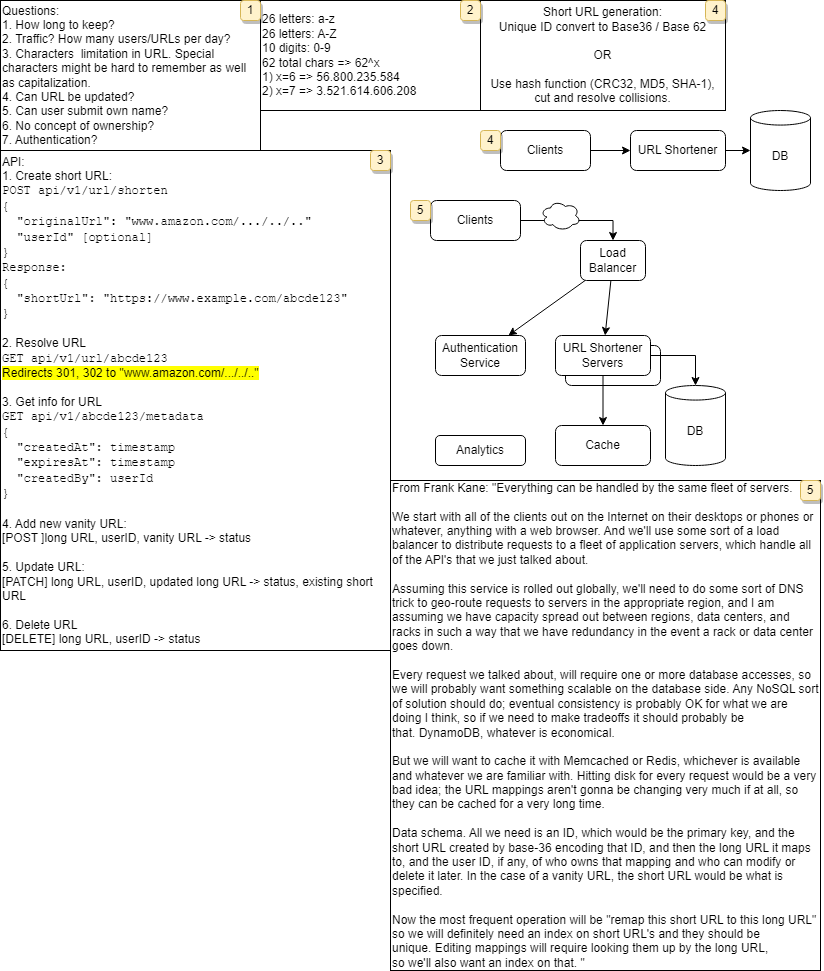

The diagram above was exported from draw.io. Its source (the exported page's mxGraphModel, read from the mxfile embedded in the PNG):
<mxGraphModel dx="988" dy="527" grid="1" gridSize="10" guides="1" tooltips="1" connect="1" arrows="1" fold="1" page="1" pageScale="1" pageWidth="827" pageHeight="1169" math="0" shadow="0">
  <root>
    <mxCell id="0" />
    <mxCell id="1" parent="0" />
    <mxCell id="7qGTJKBD6qKdbUM0u3QY-18" value="" style="whiteSpace=wrap;html=1;rounded=1;" vertex="1" parent="1">
      <mxGeometry x="565" y="345" width="95" height="40" as="geometry" />
    </mxCell>
    <mxCell id="7qGTJKBD6qKdbUM0u3QY-1" value="Questions:&lt;br&gt;1. How long to keep?&lt;br&gt;2. Traffic? How many users/URLs per day?&lt;br&gt;3. Characters&amp;nbsp; limitation in URL. Special characters might be hard to remember as well as capitalization.&lt;br&gt;4. Can URL be updated?&lt;br&gt;5. Can user submit own name?&lt;br&gt;6. No concept of ownership?&lt;br&gt;7. Authentication?" style="rounded=0;whiteSpace=wrap;html=1;align=left;" vertex="1" parent="1">
      <mxGeometry width="260" height="150" as="geometry" />
    </mxCell>
    <mxCell id="7qGTJKBD6qKdbUM0u3QY-4" value="" style="edgeStyle=orthogonalEdgeStyle;rounded=0;orthogonalLoop=1;jettySize=auto;html=1;" edge="1" parent="1" source="7qGTJKBD6qKdbUM0u3QY-2" target="7qGTJKBD6qKdbUM0u3QY-3">
      <mxGeometry relative="1" as="geometry" />
    </mxCell>
    <mxCell id="7qGTJKBD6qKdbUM0u3QY-2" value="Clients" style="rounded=1;whiteSpace=wrap;html=1;" vertex="1" parent="1">
      <mxGeometry x="500" y="130" width="90" height="40" as="geometry" />
    </mxCell>
    <mxCell id="7qGTJKBD6qKdbUM0u3QY-31" value="" style="rounded=0;orthogonalLoop=1;jettySize=auto;html=1;" edge="1" parent="1" source="7qGTJKBD6qKdbUM0u3QY-3" target="7qGTJKBD6qKdbUM0u3QY-5">
      <mxGeometry relative="1" as="geometry" />
    </mxCell>
    <mxCell id="7qGTJKBD6qKdbUM0u3QY-3" value="URL Shortener" style="whiteSpace=wrap;html=1;rounded=1;" vertex="1" parent="1">
      <mxGeometry x="630" y="130" width="95" height="40" as="geometry" />
    </mxCell>
    <mxCell id="7qGTJKBD6qKdbUM0u3QY-5" value="DB" style="shape=cylinder3;whiteSpace=wrap;html=1;boundedLbl=1;backgroundOutline=1;size=7.285714285714249;" vertex="1" parent="1">
      <mxGeometry x="750" y="110" width="60" height="80" as="geometry" />
    </mxCell>
    <mxCell id="7qGTJKBD6qKdbUM0u3QY-7" value="API:&lt;br&gt;1. Create short URL:&lt;br&gt;&lt;div style=&quot;&quot;&gt;&lt;font face=&quot;Courier New&quot;&gt;POST api/v1/url/shorten&lt;br&gt;{&lt;br&gt;&amp;nbsp; &quot;originalUrl&quot;: &quot;www.amazon.com/.../../..&quot;&lt;/font&gt;&lt;/div&gt;&lt;div style=&quot;&quot;&gt;&lt;font face=&quot;Courier New&quot;&gt;&amp;nbsp; &quot;userId&quot; [optional]&lt;/font&gt;&lt;/div&gt;&lt;div style=&quot;&quot;&gt;&lt;font face=&quot;Courier New&quot;&gt;}&lt;/font&gt;&lt;br&gt;&lt;font face=&quot;Courier New&quot;&gt;Response:&lt;/font&gt;&lt;br&gt;&lt;font face=&quot;Courier New&quot;&gt;{&lt;/font&gt;&lt;/div&gt;&lt;div style=&quot;&quot;&gt;&lt;font face=&quot;Courier New&quot;&gt;&amp;nbsp; &quot;shortUrl&quot;: &quot;https://www.example.com/abcde123&quot;&lt;/font&gt;&lt;/div&gt;&lt;div style=&quot;&quot;&gt;&lt;font face=&quot;Courier New&quot;&gt;}&lt;/font&gt;&lt;br&gt;&lt;br&gt;2. Resolve URL&lt;/div&gt;&lt;div style=&quot;&quot;&gt;&lt;font face=&quot;Courier New&quot;&gt;GET&amp;nbsp;&lt;/font&gt;&lt;font face=&quot;Courier New&quot;&gt;api/v1/url/abcde123&lt;/font&gt;&lt;/div&gt;&lt;div style=&quot;&quot;&gt;&lt;span data-darkreader-inline-bgcolor=&quot;&quot; style=&quot;background-color: rgb(255, 255, 0); --darkreader-inline-bgcolor: #999900;&quot;&gt;Redirects 301, 302 to &quot;www.amazon.com/.../../..&quot;&lt;/span&gt;&lt;br&gt;&lt;br&gt;3. Get info for URL&lt;br&gt;&lt;div data-darkreader-inline-border=&quot;&quot; style=&quot;border-color: var(--border-color); --darkreader-inline-border: var(--darkreader-border--border-color);&quot;&gt;&lt;font face=&quot;Courier New&quot;&gt;GET&amp;nbsp;api/v1/abcde123/metadata&lt;/font&gt;&lt;/div&gt;&lt;div data-darkreader-inline-border=&quot;&quot; style=&quot;border-color: var(--border-color); --darkreader-inline-border: var(--darkreader-border--border-color);&quot;&gt;&lt;font face=&quot;Courier New&quot;&gt;{&lt;/font&gt;&lt;/div&gt;&lt;div data-darkreader-inline-border=&quot;&quot; style=&quot;border-color: var(--border-color); --darkreader-inline-border: var(--darkreader-border--border-color);&quot;&gt;&lt;font face=&quot;Courier New&quot;&gt;&amp;nbsp; &quot;createdAt&quot;: timestamp&lt;br data-darkreader-inline-border=&quot;&quot; style=&quot;border-color: var(--border-color); --darkreader-inline-border: var(--darkreader-border--border-color);&quot;&gt;&lt;/font&gt;&lt;/div&gt;&lt;div data-darkreader-inline-border=&quot;&quot; style=&quot;border-color: var(--border-color); --darkreader-inline-border: var(--darkreader-border--border-color);&quot;&gt;&lt;font face=&quot;Courier New&quot;&gt;&amp;nbsp; &quot;expiresAt&quot;: timestamp&lt;/font&gt;&lt;/div&gt;&lt;div data-darkreader-inline-border=&quot;&quot; style=&quot;border-color: var(--border-color); --darkreader-inline-border: var(--darkreader-border--border-color);&quot;&gt;&lt;font face=&quot;Courier New&quot;&gt;&amp;nbsp; &quot;createdBy&quot;: userId&lt;/font&gt;&lt;/div&gt;&lt;div data-darkreader-inline-border=&quot;&quot; style=&quot;border-color: var(--border-color); --darkreader-inline-border: var(--darkreader-border--border-color);&quot;&gt;&lt;font face=&quot;Courier New&quot;&gt;}&lt;/font&gt;&lt;/div&gt;&lt;div data-darkreader-inline-border=&quot;&quot; style=&quot;border-color: var(--border-color); --darkreader-inline-border: var(--darkreader-border--border-color);&quot;&gt;&lt;font face=&quot;Courier New&quot;&gt;&lt;br&gt;&lt;/font&gt;&lt;/div&gt;&lt;div data-darkreader-inline-border=&quot;&quot; style=&quot;border-color: var(--border-color); --darkreader-inline-border: var(--darkreader-border--border-color);&quot;&gt;&lt;font face=&quot;Helvetica&quot;&gt;4. Add new vanity URL:&lt;br&gt;[POST ]long URL, userID, vanity URL -&amp;gt; status&lt;br&gt;&lt;br&gt;&lt;/font&gt;&lt;/div&gt;&lt;div data-darkreader-inline-border=&quot;&quot; style=&quot;border-color: var(--border-color); --darkreader-inline-border: var(--darkreader-border--border-color);&quot;&gt;&lt;font face=&quot;Helvetica&quot;&gt;5. Update URL:&lt;br&gt;[PATCH] long URL, userID, updated long URL -&amp;gt; status, existing short URL&lt;/font&gt;&lt;/div&gt;&lt;div data-darkreader-inline-border=&quot;&quot; style=&quot;border-color: var(--border-color); --darkreader-inline-border: var(--darkreader-border--border-color);&quot;&gt;&lt;font face=&quot;Helvetica&quot;&gt;&lt;br&gt;6. Delete URL&lt;/font&gt;&lt;/div&gt;&lt;div data-darkreader-inline-border=&quot;&quot; style=&quot;border-color: var(--border-color); --darkreader-inline-border: var(--darkreader-border--border-color);&quot;&gt;[DELETE] long URL, userID -&amp;gt; status&lt;/div&gt;&lt;/div&gt;" style="rounded=0;whiteSpace=wrap;html=1;align=left;" vertex="1" parent="1">
      <mxGeometry y="150" width="390" height="500" as="geometry" />
    </mxCell>
    <mxCell id="7qGTJKBD6qKdbUM0u3QY-8" value="26 letters: a-z&lt;br&gt;26 letters: A-Z&lt;br&gt;10 digits: 0-9&lt;br&gt;62 total chars =&amp;gt; 62^x&lt;br&gt;1) x=6 =&amp;gt;&amp;nbsp;56.800.235.584&lt;br&gt;2) x=7 =&amp;gt;&amp;nbsp;3.521.614.606.208" style="rounded=0;whiteSpace=wrap;html=1;align=left;" vertex="1" parent="1">
      <mxGeometry x="260" width="220" height="110" as="geometry" />
    </mxCell>
    <mxCell id="7qGTJKBD6qKdbUM0u3QY-20" style="edgeStyle=orthogonalEdgeStyle;rounded=0;orthogonalLoop=1;jettySize=auto;html=1;entryX=0.5;entryY=0;entryDx=0;entryDy=0;" edge="1" parent="1" source="7qGTJKBD6qKdbUM0u3QY-11" target="7qGTJKBD6qKdbUM0u3QY-19">
      <mxGeometry relative="1" as="geometry" />
    </mxCell>
    <mxCell id="7qGTJKBD6qKdbUM0u3QY-11" value="Clients" style="rounded=1;whiteSpace=wrap;html=1;" vertex="1" parent="1">
      <mxGeometry x="430" y="200" width="90" height="40" as="geometry" />
    </mxCell>
    <mxCell id="7qGTJKBD6qKdbUM0u3QY-16" value="" style="edgeStyle=orthogonalEdgeStyle;rounded=0;orthogonalLoop=1;jettySize=auto;html=1;" edge="1" parent="1" source="7qGTJKBD6qKdbUM0u3QY-13" target="7qGTJKBD6qKdbUM0u3QY-15">
      <mxGeometry relative="1" as="geometry" />
    </mxCell>
    <mxCell id="7qGTJKBD6qKdbUM0u3QY-13" value="URL Shortener&lt;br&gt;Servers" style="whiteSpace=wrap;html=1;rounded=1;" vertex="1" parent="1">
      <mxGeometry x="555" y="335" width="95" height="40" as="geometry" />
    </mxCell>
    <mxCell id="7qGTJKBD6qKdbUM0u3QY-14" value="DB" style="shape=cylinder3;whiteSpace=wrap;html=1;boundedLbl=1;backgroundOutline=1;size=7.285714285714249;" vertex="1" parent="1">
      <mxGeometry x="665" y="385" width="60" height="80" as="geometry" />
    </mxCell>
    <mxCell id="7qGTJKBD6qKdbUM0u3QY-17" value="" style="edgeStyle=orthogonalEdgeStyle;rounded=0;orthogonalLoop=1;jettySize=auto;html=1;" edge="1" parent="1" source="7qGTJKBD6qKdbUM0u3QY-13" target="7qGTJKBD6qKdbUM0u3QY-14">
      <mxGeometry relative="1" as="geometry" />
    </mxCell>
    <mxCell id="7qGTJKBD6qKdbUM0u3QY-15" value="Cache" style="whiteSpace=wrap;html=1;rounded=1;" vertex="1" parent="1">
      <mxGeometry x="555" y="425" width="95" height="40" as="geometry" />
    </mxCell>
    <mxCell id="7qGTJKBD6qKdbUM0u3QY-23" style="rounded=0;orthogonalLoop=1;jettySize=auto;html=1;" edge="1" parent="1" source="7qGTJKBD6qKdbUM0u3QY-19" target="7qGTJKBD6qKdbUM0u3QY-22">
      <mxGeometry relative="1" as="geometry" />
    </mxCell>
    <mxCell id="7qGTJKBD6qKdbUM0u3QY-30" style="rounded=0;orthogonalLoop=1;jettySize=auto;html=1;" edge="1" parent="1" source="7qGTJKBD6qKdbUM0u3QY-19" target="7qGTJKBD6qKdbUM0u3QY-13">
      <mxGeometry relative="1" as="geometry" />
    </mxCell>
    <mxCell id="7qGTJKBD6qKdbUM0u3QY-19" value="Load Balancer" style="whiteSpace=wrap;html=1;rounded=1;" vertex="1" parent="1">
      <mxGeometry x="580" y="240" width="65" height="40" as="geometry" />
    </mxCell>
    <mxCell id="7qGTJKBD6qKdbUM0u3QY-22" value="Authentication&lt;br&gt;Service" style="rounded=1;whiteSpace=wrap;html=1;" vertex="1" parent="1">
      <mxGeometry x="435" y="335" width="90" height="40" as="geometry" />
    </mxCell>
    <mxCell id="7qGTJKBD6qKdbUM0u3QY-25" value="Analytics" style="rounded=1;whiteSpace=wrap;html=1;" vertex="1" parent="1">
      <mxGeometry x="435" y="435" width="90" height="30" as="geometry" />
    </mxCell>
    <mxCell id="7qGTJKBD6qKdbUM0u3QY-26" value="Short URL generation:&lt;br&gt;Unique ID convert to Base36 / Base 62&lt;br&gt;&lt;br&gt;OR&lt;br&gt;&lt;br&gt;Use hash function (CRC32, MD5, SHA-1), cut and resolve collisions." style="rounded=0;whiteSpace=wrap;html=1;" vertex="1" parent="1">
      <mxGeometry x="480" width="245" height="110" as="geometry" />
    </mxCell>
    <mxCell id="7qGTJKBD6qKdbUM0u3QY-27" value="From Frank Kane: &quot;Everything can be handled by the same fleet of servers.&amp;nbsp;&lt;br&gt;&lt;br&gt;We start with all of the clients&amp;nbsp;&lt;span data-darkreader-inline-color=&quot;&quot; data-darkreader-inline-bgcolor=&quot;&quot; style=&quot;background-color: initial; color: rgb(0, 0, 0); --darkreader-inline-bgcolor: initial; --darkreader-inline-color: #e8e6e3;&quot;&gt;out on the Internet on their desktops&amp;nbsp;&lt;/span&gt;&lt;span style=&quot;color: rgb(0, 0, 0); --darkreader-inline-color: #e8e6e3;&quot; data-darkreader-inline-color=&quot;&quot;&gt;or phones or whatever, anything with a web browser.&amp;nbsp;&lt;/span&gt;&lt;span style=&quot;color: rgb(0, 0, 0); --darkreader-inline-color: #e8e6e3;&quot; data-darkreader-inline-color=&quot;&quot;&gt;And we'll use some sort of a load balancer&amp;nbsp;&lt;/span&gt;&lt;span style=&quot;color: rgb(0, 0, 0); --darkreader-inline-color: #e8e6e3;&quot; data-darkreader-inline-color=&quot;&quot;&gt;to distribute requests&amp;nbsp;&lt;/span&gt;&lt;span style=&quot;color: rgb(0, 0, 0); --darkreader-inline-color: #e8e6e3;&quot; data-darkreader-inline-color=&quot;&quot;&gt;to a fleet of application servers,&amp;nbsp;&lt;/span&gt;&lt;span style=&quot;color: rgb(0, 0, 0); --darkreader-inline-color: #e8e6e3;&quot; data-darkreader-inline-color=&quot;&quot;&gt;which handle all of the API's&amp;nbsp;&lt;/span&gt;&lt;span style=&quot;color: rgb(0, 0, 0); --darkreader-inline-color: #e8e6e3;&quot; data-darkreader-inline-color=&quot;&quot;&gt;that we just talked about.&lt;br&gt;&lt;/span&gt;&lt;br&gt;&lt;div&gt;Assuming this service is rolled out globally,&amp;nbsp;&lt;span data-darkreader-inline-color=&quot;&quot; data-darkreader-inline-bgcolor=&quot;&quot; style=&quot;background-color: initial; color: rgb(0, 0, 0); --darkreader-inline-bgcolor: initial; --darkreader-inline-color: #e8e6e3;&quot;&gt;we'll need to do some sort of DNS trick&amp;nbsp;&lt;/span&gt;&lt;span style=&quot;color: rgb(0, 0, 0); --darkreader-inline-color: #e8e6e3;&quot; data-darkreader-inline-color=&quot;&quot;&gt;to geo-route requests&amp;nbsp;&lt;/span&gt;&lt;span data-darkreader-inline-bgcolor=&quot;&quot; style=&quot;background-color: initial; color: rgb(0, 0, 0); --darkreader-inline-color: #e8e6e3; --darkreader-inline-bgcolor: initial;&quot; data-darkreader-inline-color=&quot;&quot;&gt;to servers in the appropriate region,&amp;nbsp;&lt;/span&gt;&lt;span data-darkreader-inline-bgcolor=&quot;&quot; style=&quot;background-color: initial; color: rgb(0, 0, 0); --darkreader-inline-color: #e8e6e3; --darkreader-inline-bgcolor: initial;&quot; data-darkreader-inline-color=&quot;&quot;&gt;and I am assuming we have capacity spread out&amp;nbsp;&lt;/span&gt;&lt;span data-darkreader-inline-bgcolor=&quot;&quot; style=&quot;background-color: initial; color: rgb(0, 0, 0); --darkreader-inline-color: #e8e6e3; --darkreader-inline-bgcolor: initial;&quot; data-darkreader-inline-color=&quot;&quot;&gt;between regions, data centers, and racks&amp;nbsp;&lt;/span&gt;&lt;span data-darkreader-inline-bgcolor=&quot;&quot; style=&quot;background-color: initial; color: rgb(0, 0, 0); --darkreader-inline-color: #e8e6e3; --darkreader-inline-bgcolor: initial;&quot; data-darkreader-inline-color=&quot;&quot;&gt;in such a way that we have redundancy i&lt;/span&gt;&lt;span style=&quot;color: rgb(0, 0, 0); --darkreader-inline-color: #e8e6e3;&quot; data-darkreader-inline-color=&quot;&quot;&gt;n the event a rack or data center goes down.&amp;nbsp;&lt;br&gt;&lt;/span&gt;&lt;span style=&quot;color: rgb(0, 0, 0); --darkreader-inline-color: #e8e6e3;&quot; data-darkreader-inline-color=&quot;&quot;&gt;&lt;br&gt;Every request we talked about,&amp;nbsp;&lt;/span&gt;&lt;span style=&quot;color: rgb(0, 0, 0); --darkreader-inline-color: #e8e6e3;&quot; data-darkreader-inline-color=&quot;&quot;&gt;will require one or more database accesses,&amp;nbsp;&lt;/span&gt;&lt;span style=&quot;color: rgb(0, 0, 0); --darkreader-inline-color: #e8e6e3;&quot; data-darkreader-inline-color=&quot;&quot;&gt;so we will probably want something scalable&amp;nbsp;&lt;/span&gt;&lt;span style=&quot;color: rgb(0, 0, 0); --darkreader-inline-color: #e8e6e3;&quot; data-darkreader-inline-color=&quot;&quot;&gt;on the database side.&amp;nbsp;&lt;/span&gt;&lt;span style=&quot;color: rgb(0, 0, 0); --darkreader-inline-color: #e8e6e3;&quot; data-darkreader-inline-color=&quot;&quot;&gt;Any NoSQL sort of solution should do;&amp;nbsp;&lt;/span&gt;&lt;span style=&quot;color: rgb(0, 0, 0); --darkreader-inline-color: #e8e6e3;&quot; data-darkreader-inline-color=&quot;&quot;&gt;eventual consistency is probably OK&amp;nbsp;&lt;/span&gt;&lt;span style=&quot;color: rgb(0, 0, 0); --darkreader-inline-color: #e8e6e3;&quot; data-darkreader-inline-color=&quot;&quot;&gt;for what we are doing I think,&amp;nbsp;&lt;/span&gt;&lt;span data-darkreader-inline-color=&quot;&quot; data-darkreader-inline-bgcolor=&quot;&quot; style=&quot;background-color: initial; color: rgb(0, 0, 0); --darkreader-inline-bgcolor: initial; --darkreader-inline-color: #e8e6e3;&quot;&gt;so if we need to make tradeoffs&amp;nbsp;&lt;/span&gt;&lt;span style=&quot;color: rgb(0, 0, 0); --darkreader-inline-color: #e8e6e3;&quot; data-darkreader-inline-color=&quot;&quot;&gt;it should probably be that.&amp;nbsp;&lt;/span&gt;&lt;span style=&quot;color: rgb(0, 0, 0); --darkreader-inline-color: #e8e6e3;&quot; data-darkreader-inline-color=&quot;&quot;&gt;DynamoDB, whatever is economical.&amp;nbsp;&lt;/span&gt;&lt;/div&gt;&lt;div&gt;&lt;span style=&quot;color: rgb(0, 0, 0); --darkreader-inline-color: #e8e6e3;&quot; data-darkreader-inline-color=&quot;&quot;&gt;&lt;br&gt;&lt;/span&gt;&lt;/div&gt;&lt;div&gt;&lt;span style=&quot;color: rgb(0, 0, 0); --darkreader-inline-color: #e8e6e3;&quot; data-darkreader-inline-color=&quot;&quot;&gt;But we will want to cache it with Memcached or Redis,&amp;nbsp;&lt;/span&gt;&lt;span style=&quot;color: rgb(0, 0, 0); --darkreader-inline-color: #e8e6e3;&quot; data-darkreader-inline-color=&quot;&quot;&gt;whichever is available and whatever&amp;nbsp;&lt;/span&gt;&lt;span style=&quot;color: rgb(0, 0, 0); --darkreader-inline-color: #e8e6e3;&quot; data-darkreader-inline-color=&quot;&quot;&gt;we are familiar with.&amp;nbsp;&lt;/span&gt;&lt;span style=&quot;color: rgb(0, 0, 0); --darkreader-inline-color: #e8e6e3;&quot; data-darkreader-inline-color=&quot;&quot;&gt;Hitting disk for every request&amp;nbsp;&lt;/span&gt;&lt;span style=&quot;color: rgb(0, 0, 0); --darkreader-inline-color: #e8e6e3;&quot; data-darkreader-inline-color=&quot;&quot;&gt;would be a very bad idea;&amp;nbsp;&lt;/span&gt;&lt;span style=&quot;color: rgb(0, 0, 0); --darkreader-inline-color: #e8e6e3;&quot; data-darkreader-inline-color=&quot;&quot;&gt;the URL mappings aren't gonna&amp;nbsp;&lt;/span&gt;&lt;span data-darkreader-inline-color=&quot;&quot; data-darkreader-inline-bgcolor=&quot;&quot; style=&quot;background-color: initial; color: rgb(0, 0, 0); --darkreader-inline-bgcolor: initial; --darkreader-inline-color: #e8e6e3;&quot;&gt;be changing very much if at all,&amp;nbsp;&lt;/span&gt;&lt;span style=&quot;color: rgb(0, 0, 0); --darkreader-inline-color: #e8e6e3;&quot; data-darkreader-inline-color=&quot;&quot;&gt;so they can be cached for a very long time.&lt;/span&gt;&lt;/div&gt;&lt;div&gt;&lt;span style=&quot;color: rgb(0, 0, 0); --darkreader-inline-color: #e8e6e3;&quot; data-darkreader-inline-color=&quot;&quot;&gt;&lt;br&gt;&lt;/span&gt;&lt;/div&gt;&lt;div&gt;&lt;span data-darkreader-inline-color=&quot;&quot; data-darkreader-inline-bgcolor=&quot;&quot; style=&quot;background-color: initial; color: rgb(0, 0, 0); --darkreader-inline-bgcolor: initial; --darkreader-inline-color: #e8e6e3;&quot;&gt;Data schema.&amp;nbsp;&lt;/span&gt;&lt;span data-darkreader-inline-color=&quot;&quot; data-darkreader-inline-bgcolor=&quot;&quot; style=&quot;background-color: initial; color: rgb(0, 0, 0); --darkreader-inline-bgcolor: initial; --darkreader-inline-color: #e8e6e3;&quot;&gt;All we need is an ID, which would be the primary key,&amp;nbsp;&lt;/span&gt;&lt;span data-darkreader-inline-color=&quot;&quot; data-darkreader-inline-bgcolor=&quot;&quot; style=&quot;background-color: initial; color: rgb(0, 0, 0); --darkreader-inline-bgcolor: initial; --darkreader-inline-color: #e8e6e3;&quot;&gt;and the short URL created&amp;nbsp;&lt;/span&gt;&lt;span data-darkreader-inline-color=&quot;&quot; data-darkreader-inline-bgcolor=&quot;&quot; style=&quot;background-color: initial; color: rgb(0, 0, 0); --darkreader-inline-bgcolor: initial; --darkreader-inline-color: #e8e6e3;&quot;&gt;by base-36 encoding that ID,&amp;nbsp;&lt;/span&gt;&lt;span data-darkreader-inline-color=&quot;&quot; data-darkreader-inline-bgcolor=&quot;&quot; style=&quot;background-color: initial; color: rgb(0, 0, 0); --darkreader-inline-bgcolor: initial; --darkreader-inline-color: #e8e6e3;&quot;&gt;and then the long URL it maps to,&amp;nbsp;&lt;/span&gt;&lt;span data-darkreader-inline-color=&quot;&quot; data-darkreader-inline-bgcolor=&quot;&quot; style=&quot;background-color: initial; color: rgb(0, 0, 0); --darkreader-inline-bgcolor: initial; --darkreader-inline-color: #e8e6e3;&quot;&gt;and the user ID, if any, of who owns that mapping&amp;nbsp;&lt;/span&gt;&lt;span data-darkreader-inline-color=&quot;&quot; data-darkreader-inline-bgcolor=&quot;&quot; style=&quot;background-color: initial; color: rgb(0, 0, 0); --darkreader-inline-bgcolor: initial; --darkreader-inline-color: #e8e6e3;&quot;&gt;and who can modify or delete it later.&amp;nbsp;&lt;/span&gt;&lt;span data-darkreader-inline-color=&quot;&quot; data-darkreader-inline-bgcolor=&quot;&quot; style=&quot;background-color: initial; color: rgb(0, 0, 0); --darkreader-inline-bgcolor: initial; --darkreader-inline-color: #e8e6e3;&quot;&gt;In the case of a vanity URL,&amp;nbsp;&lt;/span&gt;&lt;span data-darkreader-inline-color=&quot;&quot; data-darkreader-inline-bgcolor=&quot;&quot; style=&quot;background-color: initial; color: rgb(0, 0, 0); --darkreader-inline-bgcolor: initial; --darkreader-inline-color: #e8e6e3;&quot;&gt;the short URL would be what is specified.&amp;nbsp;&lt;br&gt;&lt;/span&gt;&lt;span data-darkreader-inline-color=&quot;&quot; data-darkreader-inline-bgcolor=&quot;&quot; style=&quot;background-color: initial; color: rgb(0, 0, 0); --darkreader-inline-bgcolor: initial; --darkreader-inline-color: #e8e6e3;&quot;&gt;&lt;br&gt;Now the most frequent operation will be&amp;nbsp;&lt;/span&gt;&lt;span data-darkreader-inline-color=&quot;&quot; data-darkreader-inline-bgcolor=&quot;&quot; style=&quot;background-color: initial; color: rgb(0, 0, 0); --darkreader-inline-bgcolor: initial; --darkreader-inline-color: #e8e6e3;&quot;&gt;&quot;remap this short URL to this long URL&quot;&lt;/span&gt;&lt;/div&gt;&lt;div&gt;&lt;span data-darkreader-inline-color=&quot;&quot; data-darkreader-inline-bgcolor=&quot;&quot; style=&quot;background-color: initial; color: rgb(0, 0, 0); --darkreader-inline-bgcolor: initial; --darkreader-inline-color: #e8e6e3;&quot;&gt;so we will definitely need an index&amp;nbsp;&lt;/span&gt;&lt;span data-darkreader-inline-color=&quot;&quot; data-darkreader-inline-bgcolor=&quot;&quot; style=&quot;background-color: initial; color: rgb(0, 0, 0); --darkreader-inline-bgcolor: initial; --darkreader-inline-color: #e8e6e3;&quot;&gt;on short URL's and they should be unique.&amp;nbsp;&lt;/span&gt;&lt;span data-darkreader-inline-color=&quot;&quot; data-darkreader-inline-bgcolor=&quot;&quot; style=&quot;background-color: initial; color: rgb(0, 0, 0); --darkreader-inline-bgcolor: initial; --darkreader-inline-color: #e8e6e3;&quot;&gt;Editing mappings will require&amp;nbsp;&lt;/span&gt;&lt;span data-darkreader-inline-color=&quot;&quot; data-darkreader-inline-bgcolor=&quot;&quot; style=&quot;background-color: initial; color: rgb(0, 0, 0); --darkreader-inline-bgcolor: initial; --darkreader-inline-color: #e8e6e3;&quot;&gt;looking them up by the long URL,&lt;/span&gt;&lt;/div&gt;&lt;span data-darkreader-inline-bgcolor=&quot;&quot; style=&quot;background-color: initial; --darkreader-inline-bgcolor: initial;&quot;&gt;so we'll also want an index on that.&lt;/span&gt;&amp;nbsp;&quot;" style="rounded=0;whiteSpace=wrap;html=1;align=left;" vertex="1" parent="1">
      <mxGeometry x="390" y="480" width="430" height="490" as="geometry" />
    </mxCell>
    <mxCell id="7qGTJKBD6qKdbUM0u3QY-28" value="" style="ellipse;shape=cloud;whiteSpace=wrap;html=1;" vertex="1" parent="1">
      <mxGeometry x="540" y="200" width="40" height="30" as="geometry" />
    </mxCell>
    <mxCell id="7qGTJKBD6qKdbUM0u3QY-32" value="1" style="text;html=1;strokeColor=#d6b656;fillColor=#fff2cc;align=center;verticalAlign=middle;whiteSpace=wrap;rounded=1;glass=0;shadow=1;" vertex="1" parent="1">
      <mxGeometry x="240" width="20" height="20" as="geometry" />
    </mxCell>
    <mxCell id="7qGTJKBD6qKdbUM0u3QY-33" value="2" style="text;html=1;strokeColor=#d6b656;fillColor=#fff2cc;align=center;verticalAlign=middle;whiteSpace=wrap;rounded=1;glass=0;shadow=1;" vertex="1" parent="1">
      <mxGeometry x="460" width="20" height="20" as="geometry" />
    </mxCell>
    <mxCell id="7qGTJKBD6qKdbUM0u3QY-34" value="4" style="text;html=1;strokeColor=#d6b656;fillColor=#fff2cc;align=center;verticalAlign=middle;whiteSpace=wrap;rounded=1;glass=0;shadow=1;" vertex="1" parent="1">
      <mxGeometry x="705" width="20" height="20" as="geometry" />
    </mxCell>
    <mxCell id="7qGTJKBD6qKdbUM0u3QY-35" value="3" style="text;html=1;strokeColor=#d6b656;fillColor=#fff2cc;align=center;verticalAlign=middle;whiteSpace=wrap;rounded=1;glass=0;shadow=1;" vertex="1" parent="1">
      <mxGeometry x="370" y="150" width="20" height="20" as="geometry" />
    </mxCell>
    <mxCell id="7qGTJKBD6qKdbUM0u3QY-36" value="4" style="text;html=1;strokeColor=#d6b656;fillColor=#fff2cc;align=center;verticalAlign=middle;whiteSpace=wrap;rounded=1;glass=0;shadow=1;" vertex="1" parent="1">
      <mxGeometry x="480" y="130" width="20" height="20" as="geometry" />
    </mxCell>
    <mxCell id="7qGTJKBD6qKdbUM0u3QY-37" value="5" style="text;html=1;strokeColor=#d6b656;fillColor=#fff2cc;align=center;verticalAlign=middle;whiteSpace=wrap;rounded=1;glass=0;shadow=1;" vertex="1" parent="1">
      <mxGeometry x="410" y="200" width="20" height="20" as="geometry" />
    </mxCell>
    <mxCell id="7qGTJKBD6qKdbUM0u3QY-38" value="5" style="text;html=1;strokeColor=#d6b656;fillColor=#fff2cc;align=center;verticalAlign=middle;whiteSpace=wrap;rounded=1;glass=0;shadow=1;" vertex="1" parent="1">
      <mxGeometry x="800" y="480" width="20" height="20" as="geometry" />
    </mxCell>
  </root>
</mxGraphModel>